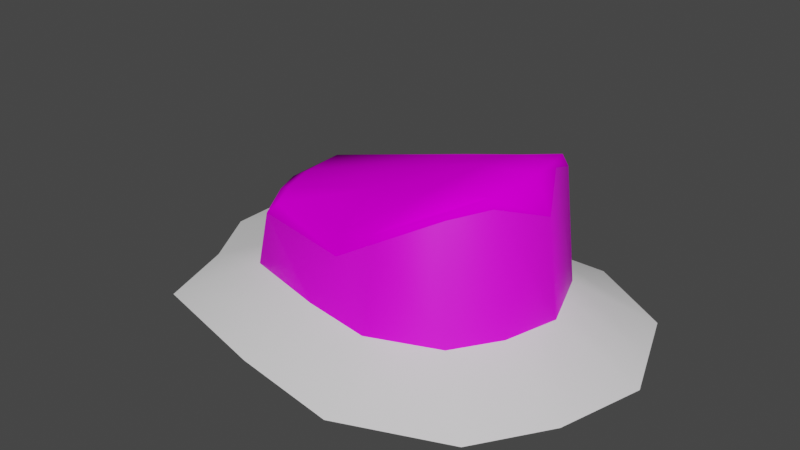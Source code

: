 # Source: Island_01_msh.blend  (saved by Blender 3.6.13; exported with 4.5.12 LTS)
import bpy
from mathutils import Matrix  # noqa: F401  (used for matrix-valued properties, if any)

bpy.ops.wm.read_factory_settings(use_empty=True)
scene = bpy.context.scene
scene.name = 'Scene'

# ---- collections
col_collection = bpy.data.collections.new('Collection'); scene.collection.children.link(col_collection)

# ---- images (referenced by path relative to the original .blend; pixels are not part of the script)
import os
ASSET_DIR = os.environ.get("B2B_ASSET_DIR", "")  # directory of the original .blend (textures are referenced by path, not embedded)
HERE = os.path.dirname(os.path.abspath(__file__))  # packed textures are extracted next to this script under _unpacked/

def load_image(name, relpath, width, height, colorspace="sRGB"):
    """Load a texture the original file referenced (path relative to the .blend, or extracted next to this script)."""
    p = next((c for c in (os.path.join(HERE, relpath), os.path.join(ASSET_DIR, relpath)) if relpath and os.path.exists(c)), "")
    if p:
        img = bpy.data.images.load(p, check_existing=True)
        img.name = name
    else:  # same state as the original file: an image datablock whose file is absent (Cycles renders it pink)
        img = bpy.data.images.new(name, width, height)
        img.source = "FILE"
        img.filepath = "//" + (relpath or name)
    img.colorspace_settings.name = colorspace
    return img
img_island_f01_grandient_png = load_image('island_f01_grandient.png', 'island_f01_grandient.png', 1024, 1024, 'sRGB')

# ---- materials (node trees are filled in below, after node groups)
mat_mat_01 = bpy.data.materials.new('Mat_01')
mat_mat_01.use_transparent_shadow = False
mat_mat_02 = bpy.data.materials.new('Mat_02')
mat_mat_02.use_transparent_shadow = False

# ---- material node trees
mat_mat_01.use_nodes = True; mat_mat_01.node_tree.nodes.clear()
_N = mat_mat_01.node_tree.nodes; _L = mat_mat_01.node_tree.links
n0 = _N.new('ShaderNodeOutputMaterial'); n0.name = 'Material Output'; n0.location = (438, 298)
n1 = _N.new('ShaderNodeBsdfPrincipled'); n1.name = 'Principled BSDF'; n1.location = (-103, 300)
n1.distribution = 'GGX'
n1.subsurface_method = 'RANDOM_WALK_SKIN'
n1.inputs[2].default_value = 0.0
n1.inputs[3].default_value = 1.45
n1.inputs[13].default_value = 0.0
n1.inputs[27].default_value = (0.0, 0.0, 0.0, 1.0)
n1.inputs[28].default_value = 1.0
n2 = _N.new('ShaderNodeTexImage'); n2.name = 'Image Texture'; n2.location = (-905, 267)
n2.image = img_island_f01_grandient_png
n3 = _N.new('ShaderNodeMix'); n3.name = 'Mix.001'; n3.location = (-566, 441)
n3.data_type = 'RGBA'
n3.blend_type = 'MULTIPLY'
n3.inputs[0].default_value = 1.0
n3.inputs[6].default_value = (1.0, 1.0, 1.0, 1.0)
_L.new(n3.outputs[2], n1.inputs[0])
_L.new(n1.outputs[0], n0.inputs[0])
_L.new(n2.outputs[0], n3.inputs[7])
n0.is_active_output = True
mat_mat_02.use_nodes = True; mat_mat_02.node_tree.nodes.clear()
_N = mat_mat_02.node_tree.nodes; _L = mat_mat_02.node_tree.links
n0 = _N.new('ShaderNodeBsdfPrincipled'); n0.name = 'Principled BSDF'; n0.location = (10, 300)
n0.distribution = 'GGX'
n0.subsurface_method = 'RANDOM_WALK_SKIN'
n0.inputs[3].default_value = 1.45
n0.inputs[27].default_value = (0.0, 0.0, 0.0, 1.0)
n0.inputs[28].default_value = 1.0
n1 = _N.new('ShaderNodeOutputMaterial'); n1.name = 'Material Output'; n1.location = (300, 300)
n2 = _N.new('ShaderNodeTexImage'); n2.name = 'Image Texture'; n2.location = (-280, 275)
n2.image = img_island_f01_grandient_png
_L.new(n0.outputs[0], n1.inputs[0])
_L.new(n2.outputs[0], n0.inputs[0])
n1.is_active_output = True

# ---- world
world_world = bpy.data.worlds.new('World'); scene.world = world_world
world_world.use_nodes = True; world_world.node_tree.nodes.clear()
_N = world_world.node_tree.nodes; _L = world_world.node_tree.links
n0 = _N.new('ShaderNodeOutputWorld'); n0.name = 'World Output'; n0.location = (300, 300)
n1 = _N.new('ShaderNodeBackground'); n1.name = 'Background'; n1.location = (10, 300)
n1.inputs[0].default_value = (0.05088, 0.05088, 0.05088, 1.0)
_L.new(n1.outputs[0], n0.inputs[0])
n0.is_active_output = True
world_world.color = (0.05088, 0.05088, 0.05088)
world_world.use_sun_shadow = False
world_world.sun_shadow_jitter_overblur = 0.0

# ---- meshes
me_cube = bpy.data.meshes.new('Cube')
me_cube.from_pydata([(2.186, 0.7969, 1.454), (2.426, 0.7969, 7.451e-09), (1.986, -0.9702, 1.335), (2.197, -1.195, 7.451e-09), (-0.1778, 0.9895, 0.7271), (-0.2224, 1.039, -1.863e-09), (-0.429, -0.8772, 0.6917), (-0.5087, -1.129, -1.863e-09), (1.08, 1.195, 7.451e-09), (0.6802, -0.944, 0.7847), (0.5291, -1.392, -5.569e-09), (1.085, 1.193, 1.002), (-1.0, 0.0, 7.451e-09), (2.389, 0.0, 1.556), (-0.8207, 0.0, 0.6685), (2.726, 0.0, 7.451e-09), (0.9781, 0.0007045, 1.242), (1.387, -1.524, 0.0), (1.642, 1.199, 1.161), (1.753, 1.2, 0.0), (1.355, -1.307, 1.053), (1.715, 0.01575, 1.464), (-0.7157, -0.4999, 7.451e-09), (2.199, -0.5348, 1.436), (0.8033, -0.589, 1.139), (-0.6513, -0.4794, 0.682), (2.548, -0.6597, 7.451e-09), (1.535, -0.6455, 1.349), (-0.8644, 0.5691, 0.67), (2.576, 0.3984, 7.451e-09), (-1.005, 0.5984, 7.451e-09), (2.26, 0.5062, 1.491), (1.063, 0.5966, 1.206), (1.675, 0.6073, 1.366), (2.267, 0.7969, 1.336), (-0.5138, -0.9728, 0.5784), (1.998, -0.9813, 1.291), (-0.1939, 1.132, 0.4647), (1.084, 1.256, 0.873), (0.6336, -1.077, 0.463), (2.575, 0.0, 1.143), (-1.059, 0.0, 0.5277), (1.358, -1.327, 0.9531), (1.762, 1.255, 0.6678), (-0.7931, -0.4713, 0.6123), (2.256, -0.5443, 1.328), (2.299, 0.498, 1.428), (-0.9892, 0.5991, 0.3839)], [], [(24, 25, 6, 9), (39, 9, 6, 35), (47, 28, 4, 37), (45, 23, 2, 36), (43, 18, 0, 34), (37, 4, 11, 38), (42, 20, 9, 39), (27, 24, 9, 20), (33, 32, 16, 21), (46, 31, 13, 40), (44, 25, 14, 41), (32, 28, 14, 16), (31, 33, 21, 13), (23, 27, 20, 2), (36, 2, 20, 42), (38, 11, 18, 43), (13, 21, 27, 23), (35, 6, 25, 44), (21, 16, 24, 27), (40, 13, 23, 45), (16, 14, 25, 24), (0, 18, 33, 31), (11, 4, 28, 32), (34, 0, 31, 46), (18, 11, 32, 33), (41, 14, 28, 47), (12, 41, 47, 30), (1, 34, 46, 29), (15, 40, 45, 26), (7, 35, 44, 22), (8, 38, 43, 19), (3, 36, 42, 17), (22, 44, 41, 12), (29, 46, 40, 15), (17, 42, 39, 10), (5, 37, 38, 8), (19, 43, 34, 1), (26, 45, 36, 3), (30, 47, 37, 5), (10, 39, 35, 7)])
me_cube.polygons.foreach_set('use_smooth', [True] * 40)
me_cube.polygons.foreach_set('material_index', [0, 0, 0, 0, 0, 0, 0, 0, 0, 0, 0, 0, 0, 0, 0, 0, 0, 0, 0, 0, 0, 0, 0, 0, 0, 0, 1, 1, 1, 1, 1, 1, 1, 1, 1, 1, 1, 1, 1, 1])
_uv = me_cube.uv_layers.new(name='UVMap')
_uv.uv.foreach_set('vector', [0.1516, 0.3247, 0.2165, 0.6086, 0.135, 0.58, 0.08894, 0.3793, 0.6466, 0.8619, 0.5797, 0.8621, 0.6178, 0.6691, 0.6466, 0.6546, 0.9847, 0.5416, 0.9324, 0.5129, 0.9467, 0.367, 1.0, 0.3702, 0.8999, 0.6248, 0.9232, 0.6254, 0.9118, 0.7009, 0.903, 0.7031, 0.5797, 0.9523, 0.4858, 0.9286, 0.4787, 0.7903, 0.5047, 0.7878, 1.0, 0.3702, 0.9467, 0.367, 0.9237, 0.1191, 0.9497, 0.1197, 0.6917, 0.6587, 0.7106, 0.6546, 0.7106, 0.7679, 0.6466, 0.7728, 0.1186, 0.1832, 0.1516, 0.3247, 0.08894, 0.3793, -1.9e-08, 0.2529, 0.3502, 0.1212, 0.3668, 0.2403, 0.2571, 0.2702, 0.2375, 0.1249, 0.4984, 0.7389, 0.4845, 0.7408, 0.4945, 0.6546, 0.5797, 0.6578, 0.2224, 0.6379, 0.2165, 0.6086, 0.3119, 0.6257, 0.3192, 0.6769, 0.3668, 0.2403, 0.4203, 0.617, 0.3119, 0.6257, 0.2571, 0.2702, 0.3134, 0.01241, 0.3502, 0.1212, 0.2375, 0.1249, 0.2142, -2.483e-08, 0.1194, 0.0568, 0.1186, 0.1832, -1.9e-08, 0.2529, 0.04401, 0.1135, 0.903, 0.7031, 0.9118, 0.7009, 0.9114, 0.8474, 0.894, 0.8556, 0.9497, 0.1197, 0.9237, 0.1191, 0.9038, 0.01254, 1.0, 1.78e-08, 0.2142, -2.483e-08, 0.2375, 0.1249, 0.1186, 0.1832, 0.1194, 0.0568, 0.1197, 0.605, 0.135, 0.58, 0.2165, 0.6086, 0.2224, 0.6379, 0.2375, 0.1249, 0.2571, 0.2702, 0.1516, 0.3247, 0.1186, 0.1832, 0.8581, 0.5442, 0.9429, 0.5442, 0.9232, 0.6254, 0.8999, 0.6248, 0.2571, 0.2702, 0.3119, 0.6257, 0.2165, 0.6086, 0.1516, 0.3247, 0.3704, 0.01954, 0.4628, 0.1231, 0.3502, 0.1212, 0.3134, 0.01241, 0.4787, 0.2322, 0.4787, 0.4795, 0.4203, 0.617, 0.3668, 0.2403, 0.5047, 0.7878, 0.4787, 0.7903, 0.4845, 0.7408, 0.4984, 0.7389, 0.4628, 0.1231, 0.4787, 0.2322, 0.3668, 0.2403, 0.3502, 0.1212, 0.3192, 0.6769, 0.3119, 0.6257, 0.4203, 0.617, 0.4301, 0.6564, 0.7421, 0.7773, 0.843, 0.7805, 0.8134, 0.8859, 0.7405, 0.8867, 0.2754, 0.8238, 0.01937, 0.829, -1.126e-08, 0.7837, 0.2754, 0.7503, 0.5073, 0.01341, 0.7166, 1.985e-08, 0.7405, 0.08766, 0.4852, 0.09129, 0.7408, 0.5442, 0.8505, 0.5729, 0.8581, 0.6799, 0.7409, 0.6704, 0.9038, 0.1311, 0.7405, 0.1245, 0.7771, -8.959e-10, 0.9018, 0.006471, 0.4787, 0.1904, 0.727, 0.1648, 0.6862, 0.3121, 0.5074, 0.3542, 0.7409, 0.6704, 0.8581, 0.6799, 0.843, 0.7805, 0.7421, 0.7773, 0.2754, 0.7503, -1.126e-08, 0.7837, 0.05606, 0.6834, 0.2754, 0.6769, 0.5074, 0.3542, 0.6862, 0.3121, 0.652, 0.4368, 0.561, 0.4935, 0.9038, 0.379, 0.8184, 0.3679, 0.7405, 0.1245, 0.9038, 0.1311, 0.2613, 0.9688, 0.1363, 0.9668, 0.01937, 0.829, 0.2754, 0.8238, 0.4852, 0.09129, 0.7405, 0.08766, 0.727, 0.1648, 0.4787, 0.1904, 0.8948, 0.5442, 0.8223, 0.5399, 0.8184, 0.3679, 0.9038, 0.379, 0.561, 0.4935, 0.652, 0.4368, 0.7405, 0.6243, 0.6309, 0.6546])
me_cube.materials.append(mat_mat_01)
me_cube.materials.append(mat_mat_02)
me_cube.use_mirror_vertex_groups = False
me_cube.update()
me_cube_001 = bpy.data.meshes.new('Cube.001')
me_cube_001.from_pydata([(2.426, 0.7969, 7.451e-09), (2.197, -1.195, 7.451e-09), (-0.2224, 1.039, -1.863e-09), (-0.5087, -1.129, -1.863e-09), (1.08, 1.195, 7.451e-09), (0.5291, -1.392, -5.569e-09), (-1.0, 0.0, 7.451e-09), (2.726, 0.0, 7.451e-09), (1.387, -1.524, 0.0), (1.753, 1.2, 0.0), (-0.7157, -0.4999, 7.451e-09), (2.548, -0.6597, 7.451e-09), (2.576, 0.3984, 7.451e-09), (-1.005, 0.5984, 7.451e-09), (3.25, 1.3, -0.4593), (2.889, -1.83, -0.4593), (-0.911, 1.68, -0.4593), (-1.361, -1.726, -0.4593), (1.135, 1.925, -0.4593), (0.2695, -2.139, -0.4593), (-2.133, 0.04784, -0.4593), (3.722, 0.04784, -0.4593), (1.617, -2.347, -0.4593), (2.193, 1.933, -0.4593), (-1.686, -0.7375, -0.4593), (3.442, -0.9886, -0.4593), (3.486, 0.6738, -0.4593), (-2.141, 0.9879, -0.4593)], [], [(1, 8, 22, 15), (2, 4, 18, 16), (0, 12, 26, 14), (11, 1, 15, 25), (6, 13, 27, 20), (12, 7, 21, 26), (4, 9, 23, 18), (13, 2, 16, 27), (8, 5, 19, 22), (5, 3, 17, 19), (7, 11, 25, 21), (3, 10, 24, 17), (10, 6, 20, 24), (9, 0, 14, 23)])
me_cube_001.polygons.foreach_set('use_smooth', [True] * 14)
_uv = me_cube_001.uv_layers.new(name='UVMap')
_uv.uv.foreach_set('vector', [0.4787, 0.1904, 0.5074, 0.3542, 0.5074, 0.3542, 0.4787, 0.1904, 0.9038, 0.379, 0.9038, 0.1311, 0.9038, 0.1311, 0.9038, 0.379, 0.2754, 0.8238, 0.2754, 0.7503, 0.2754, 0.7503, 0.2754, 0.8238, 0.4852, 0.09129, 0.4787, 0.1904, 0.4787, 0.1904, 0.4852, 0.09129, 0.7421, 0.7773, 0.7405, 0.8867, 0.7405, 0.8867, 0.7421, 0.7773, 0.2754, 0.7503, 0.2754, 0.6769, 0.2754, 0.6769, 0.2754, 0.7503, 0.9038, 0.1311, 0.9018, 0.006471, 0.9018, 0.006471, 0.9038, 0.1311, 0.8948, 0.5442, 0.9038, 0.379, 0.9038, 0.379, 0.8948, 0.5442, 0.5074, 0.3542, 0.561, 0.4935, 0.561, 0.4935, 0.5074, 0.3542, 0.561, 0.4935, 0.6309, 0.6546, 0.6309, 0.6546, 0.561, 0.4935, 0.5073, 0.01341, 0.4852, 0.09129, 0.4852, 0.09129, 0.5073, 0.01341, 0.7408, 0.5442, 0.7409, 0.6704, 0.7409, 0.6704, 0.7408, 0.5442, 0.7409, 0.6704, 0.7421, 0.7773, 0.7421, 0.7773, 0.7409, 0.6704, 0.2613, 0.9688, 0.2754, 0.8238, 0.2754, 0.8238, 0.2613, 0.9688])
me_cube_001.use_mirror_vertex_groups = False
me_cube_001.update()

# ---- objects
ob_island_f_01 = bpy.data.objects.new('Island_f_01', me_cube)
ob_foam = bpy.data.objects.new('foam', me_cube_001)

# ---- transforms, parenting, visibility, modifiers, constraints
ob_island_f_01.location = (0.0, 0.0, 0.0)
ob_island_f_01.lock_rotations_4d = False
ob_island_f_01.empty_display_type = 'ARROWS'
ob_island_f_01.lineart.crease_threshold = 0.0
ob_foam.location = (0.0, 0.0, 0.0)
ob_foam.lock_rotations_4d = False
ob_foam.empty_display_type = 'ARROWS'
ob_foam.lineart.crease_threshold = 0.0

# ---- collection membership
col_collection.objects.link(ob_island_f_01)
col_collection.objects.link(ob_foam)

# ---- scene / render settings (as saved in the file)
scene.frame_start = 1; scene.frame_end = 250; scene.frame_set(92)
scene.render.engine = 'BLENDER_EEVEE_NEXT'
scene.cycles.sampling_pattern = 'TABULATED_SOBOL'
scene.view_settings.view_transform = 'Filmic'
bpy.context.view_layer.update()

# ---- added for rendering (the .blend has no active camera and no usable light): camera, sun
cam_auto = bpy.data.cameras.new('AutoCamera')
cam_auto.lens = 50.0
cam_auto.sensor_width = 36.0
cam_auto.clip_end = 1000.0
ob_auto_camera = bpy.data.objects.new('AutoCamera', cam_auto)
scene.collection.objects.link(ob_auto_camera)
ob_auto_camera.location = (7.76, -8.57061, 6.12382)
ob_auto_camera.rotation_euler = (1.09748, -7.21219e-08, 0.694738)
scene.camera = ob_auto_camera
light_auto_sun = bpy.data.lights.new('AutoSun', 'SUN')
light_auto_sun.energy = 3.0
light_auto_sun.angle = 0.0523599
ob_auto_sun = bpy.data.objects.new('AutoSun', light_auto_sun)
scene.collection.objects.link(ob_auto_sun)
ob_auto_sun.rotation_euler = (0.872665, 0.174533, 0.523599)
bpy.context.view_layer.update()
